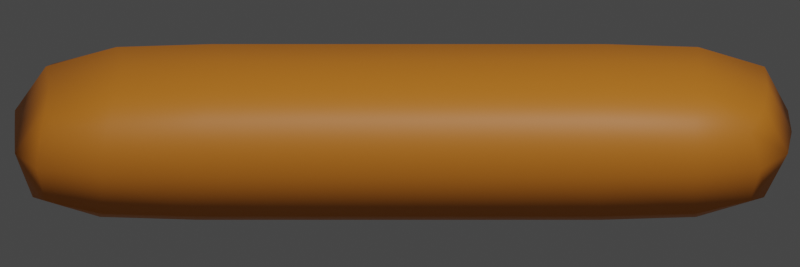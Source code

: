 # Source: burger.blend  (saved by Blender 2.80.75; exported with 4.5.12 LTS)
import bpy
from mathutils import Matrix  # noqa: F401  (used for matrix-valued properties, if any)

bpy.ops.wm.read_factory_settings(use_empty=True)
scene = bpy.context.scene
scene.name = 'Scene'

# ---- collections
col_collection = bpy.data.collections.new('Collection'); scene.collection.children.link(col_collection)

# ---- materials (node trees are filled in below, after node groups)
mat_material = bpy.data.materials.new('Material')
mat_material.alpha_threshold = 0.0
mat_material.line_color = (0.0, 0.0, 0.0, 1.0)

# ---- material node trees
mat_material.use_nodes = True; mat_material.node_tree.nodes.clear()
_N = mat_material.node_tree.nodes; _L = mat_material.node_tree.links
n0 = _N.new('ShaderNodeOutputMaterial'); n0.name = 'Material Output'; n0.location = (300, 300)
n1 = _N.new('ShaderNodeBsdfPrincipled'); n1.name = 'Principled BSDF'; n1.location = (10, 300)
n1.distribution = 'GGX'
n1.subsurface_method = 'BURLEY'
n1.inputs[0].default_value = (0.8, 0.2523, 0.02306, 1.0)
n1.inputs[3].default_value = 1.45
n1.inputs[27].default_value = (0.0, 0.0, 0.0, 1.0)
n1.inputs[28].default_value = 1.0
_L.new(n1.outputs[0], n0.inputs[0])
n0.is_active_output = True

# ---- world
world_world = bpy.data.worlds.new('World'); scene.world = world_world
world_world.use_nodes = True; world_world.node_tree.nodes.clear()
_N = world_world.node_tree.nodes; _L = world_world.node_tree.links
n0 = _N.new('ShaderNodeOutputWorld'); n0.name = 'World Output'; n0.location = (300, 300)
n1 = _N.new('ShaderNodeBackground'); n1.name = 'Background'; n1.location = (10, 300)
n1.inputs[0].default_value = (0.05088, 0.05088, 0.05088, 1.0)
_L.new(n1.outputs[0], n0.inputs[0])
n0.is_active_output = True
world_world.color = (0.05088, 0.05088, 0.05088)
world_world.use_sun_shadow = False
world_world.sun_shadow_jitter_overblur = 0.0

# ---- cameras
cam_camera = bpy.data.cameras.new('Camera')
cam_camera.type = 'ORTHO'
cam_camera.clip_end = 100.0
cam_camera.lens = 2.164
cam_camera.ortho_scale = 2.164

# ---- lights
light_light = bpy.data.lights.new('Light', 'POINT')
light_light.transmission_factor = 0.0
light_light.energy = 1000.0
light_light.shadow_soft_size = 0.1
light_light.shadow_maximum_resolution = 0.006
light_light.use_absolute_resolution = True

# ---- meshes
me_cube = bpy.data.meshes.new('Cube')
me_cube.from_pydata([(1.0, 0.8984, 1.0), (1.0, 0.8984, -1.0), (1.0, -1.025, 1.0), (1.0, -1.025, -1.0), (-1.0, 0.8984, 1.0), (-1.0, 0.8984, -1.0), (-1.0, -1.025, 1.0), (-1.0, -1.025, -1.0), (-0.05051, 0.8984, -1.0), (-0.05051, -0.9253, 1.0), (-0.05051, -1.025, -1.0), (-0.05051, 0.8968, 1.0), (-1.0, 0.4251, -1.0), (-1.0, -0.05584, -1.0), (-1.0, -0.5368, -1.0), (1.0, 0.4251, 1.0), (1.0, -0.05584, 1.0), (1.0, -0.5368, 1.0), (-1.0, -0.5368, 1.0), (-1.0, -0.05584, 1.0), (-1.0, 0.4251, 1.0), (1.0, -0.5368, -1.0), (1.0, -0.05584, -1.0), (1.0, 0.4251, -1.0), (-0.05051, 0.4251, -1.0), (-0.05051, -0.05584, -1.0), (-0.05051, -0.5368, -1.0), (-0.05051, 0.4485, 1.0), (-0.05051, -0.007046, 1.0), (-0.05051, -0.4626, 1.0)], [], [(29, 18, 6, 9), (10, 9, 6, 7), (12, 20, 4, 5), (26, 21, 3, 10), (21, 17, 2, 3), (8, 11, 0, 1), (5, 4, 11, 8), (14, 26, 10, 7), (3, 2, 9, 10), (17, 29, 9, 2), (0, 11, 27, 15), (15, 27, 28, 16), (16, 28, 29, 17), (5, 8, 24, 12), (12, 24, 25, 13), (13, 25, 26, 14), (1, 0, 15, 23), (23, 15, 16, 22), (22, 16, 17, 21), (8, 1, 23, 24), (24, 23, 22, 25), (25, 22, 21, 26), (7, 6, 18, 14), (14, 18, 19, 13), (13, 19, 20, 12), (11, 4, 20, 27), (27, 20, 19, 28), (28, 19, 18, 29)])
me_cube.polygons.foreach_set('use_smooth', [True] * 28)
_uv = me_cube.uv_layers.new(name='UVMap')
_uv.uv.foreach_set('vector', [0.5063, 0.1865, 0.625, 0.1865, 0.625, 0.25, 0.5063, 0.25, 0.375, 0.3813, 0.625, 0.3813, 0.625, 0.5, 0.375, 0.5, 0.375, 0.6885, 0.625, 0.6885, 0.625, 0.75, 0.375, 0.75, 0.4937, 0.9365, 0.625, 0.9365, 0.625, 1.0, 0.4937, 1.0, 0.125, 0.6865, 0.375, 0.6865, 0.375, 0.75, 0.125, 0.75, 0.625, 0.6187, 0.875, 0.6187, 0.875, 0.75, 0.625, 0.75, 0.625, 0.5, 0.875, 0.5, 0.875, 0.6187, 0.625, 0.6187, 0.375, 0.9365, 0.4937, 0.9365, 0.4937, 1.0, 0.375, 1.0, 0.375, 0.25, 0.625, 0.25, 0.625, 0.3813, 0.375, 0.3813, 0.375, 0.1865, 0.5063, 0.1865, 0.5063, 0.25, 0.375, 0.25, 0.375, 0.0, 0.5063, 0.0, 0.5063, 0.06151, 0.375, 0.06151, 0.375, 0.06151, 0.5063, 0.06151, 0.5063, 0.124, 0.375, 0.124, 0.375, 0.124, 0.5063, 0.124, 0.5063, 0.1865, 0.375, 0.1865, 0.375, 0.75, 0.4937, 0.75, 0.4937, 0.8115, 0.375, 0.8115, 0.375, 0.8115, 0.4937, 0.8115, 0.4937, 0.874, 0.375, 0.874, 0.375, 0.874, 0.4937, 0.874, 0.4937, 0.9365, 0.375, 0.9365, 0.125, 0.5, 0.375, 0.5, 0.375, 0.5615, 0.125, 0.5615, 0.125, 0.5615, 0.375, 0.5615, 0.375, 0.624, 0.125, 0.624, 0.125, 0.624, 0.375, 0.624, 0.375, 0.6865, 0.125, 0.6865, 0.4937, 0.75, 0.625, 0.75, 0.625, 0.8115, 0.4937, 0.8115, 0.4937, 0.8115, 0.625, 0.8115, 0.625, 0.874, 0.4937, 0.874, 0.4937, 0.874, 0.625, 0.874, 0.625, 0.9365, 0.4937, 0.9365, 0.375, 0.5, 0.625, 0.5, 0.625, 0.5635, 0.375, 0.5635, 0.375, 0.5635, 0.625, 0.5635, 0.625, 0.626, 0.375, 0.626, 0.375, 0.626, 0.625, 0.626, 0.625, 0.6885, 0.375, 0.6885, 0.5063, 0.0, 0.625, 0.0, 0.625, 0.06151, 0.5063, 0.06151, 0.5063, 0.06151, 0.625, 0.06151, 0.625, 0.124, 0.5063, 0.124, 0.5063, 0.124, 0.625, 0.124, 0.625, 0.1865, 0.5063, 0.1865])
me_cube.materials.append(mat_material)
me_cube.use_remesh_preserve_volume = False
me_cube.use_remesh_preserve_attributes = False
me_cube.use_mirror_vertex_groups = False
me_cube.update()

# ---- objects
ob_cube = bpy.data.objects.new('Cube', me_cube)
ob_light = bpy.data.objects.new('Light', light_light)
ob_camera = bpy.data.objects.new('Camera', cam_camera)

# ---- transforms, parenting, visibility, modifiers, constraints
ob_cube.location = (0.1549, 0.07651, -0.3363)
ob_cube.scale = (0.2789, 1.136, 0.2079)
ob_cube.lock_rotations_4d = False
ob_cube.empty_display_type = 'ARROWS'
ob_cube.lineart.crease_threshold = 0.0
_vg = ob_cube.vertex_groups.new(name='Bone')
_vg = ob_cube.vertex_groups.new(name='Bone.001')
_vg = ob_cube.vertex_groups.new(name='Bone.002')
_vg = ob_cube.vertex_groups.new(name='Bone.003')
_m = ob_cube.modifiers.new('Subdivision', 'SUBSURF')
_m.uv_smooth = 'PRESERVE_CORNERS'
_m.render_levels = 1
_m.show_only_control_edges = False
ob_light.location = (4.076, 1.005, 5.904)
ob_light.rotation_euler = (0.6503, 0.05522, 1.866)
ob_light.lock_rotations_4d = False
ob_light.empty_display_type = 'ARROWS'
ob_light.color = (0.0, 0.0, 0.0, 0.0)
ob_light.lineart.crease_threshold = 0.0
ob_camera.location = (25.45, 0.02, 12.0)
ob_camera.rotation_euler = (1.117, 6.283e-07, 1.571)
ob_camera.lock_rotations_4d = False
ob_camera.empty_display_type = 'ARROWS'
ob_camera.color = (0.0, 0.0, 0.0, 0.0)
ob_camera.display_type = 'WIRE'
ob_camera.lineart.crease_threshold = 0.0

# ---- collection membership
col_collection.objects.link(ob_cube)
col_collection.objects.link(ob_light)
col_collection.objects.link(ob_camera)

# ---- scene / render settings (as saved in the file)
scene.camera = ob_camera
scene.frame_start = 1; scene.frame_end = 250; scene.frame_set(1)
scene.render.engine = 'CYCLES'
scene.render.resolution_x = 192
scene.render.resolution_y = 64
scene.render.film_transparent = True
scene.cycles.use_denoising = False
scene.cycles.samples = 128
scene.cycles.sampling_pattern = 'TABULATED_SOBOL'
scene.cycles.use_adaptive_sampling = False
scene.cycles.use_light_tree = False
scene.view_settings.view_transform = 'Filmic'
bpy.context.view_layer.update()
